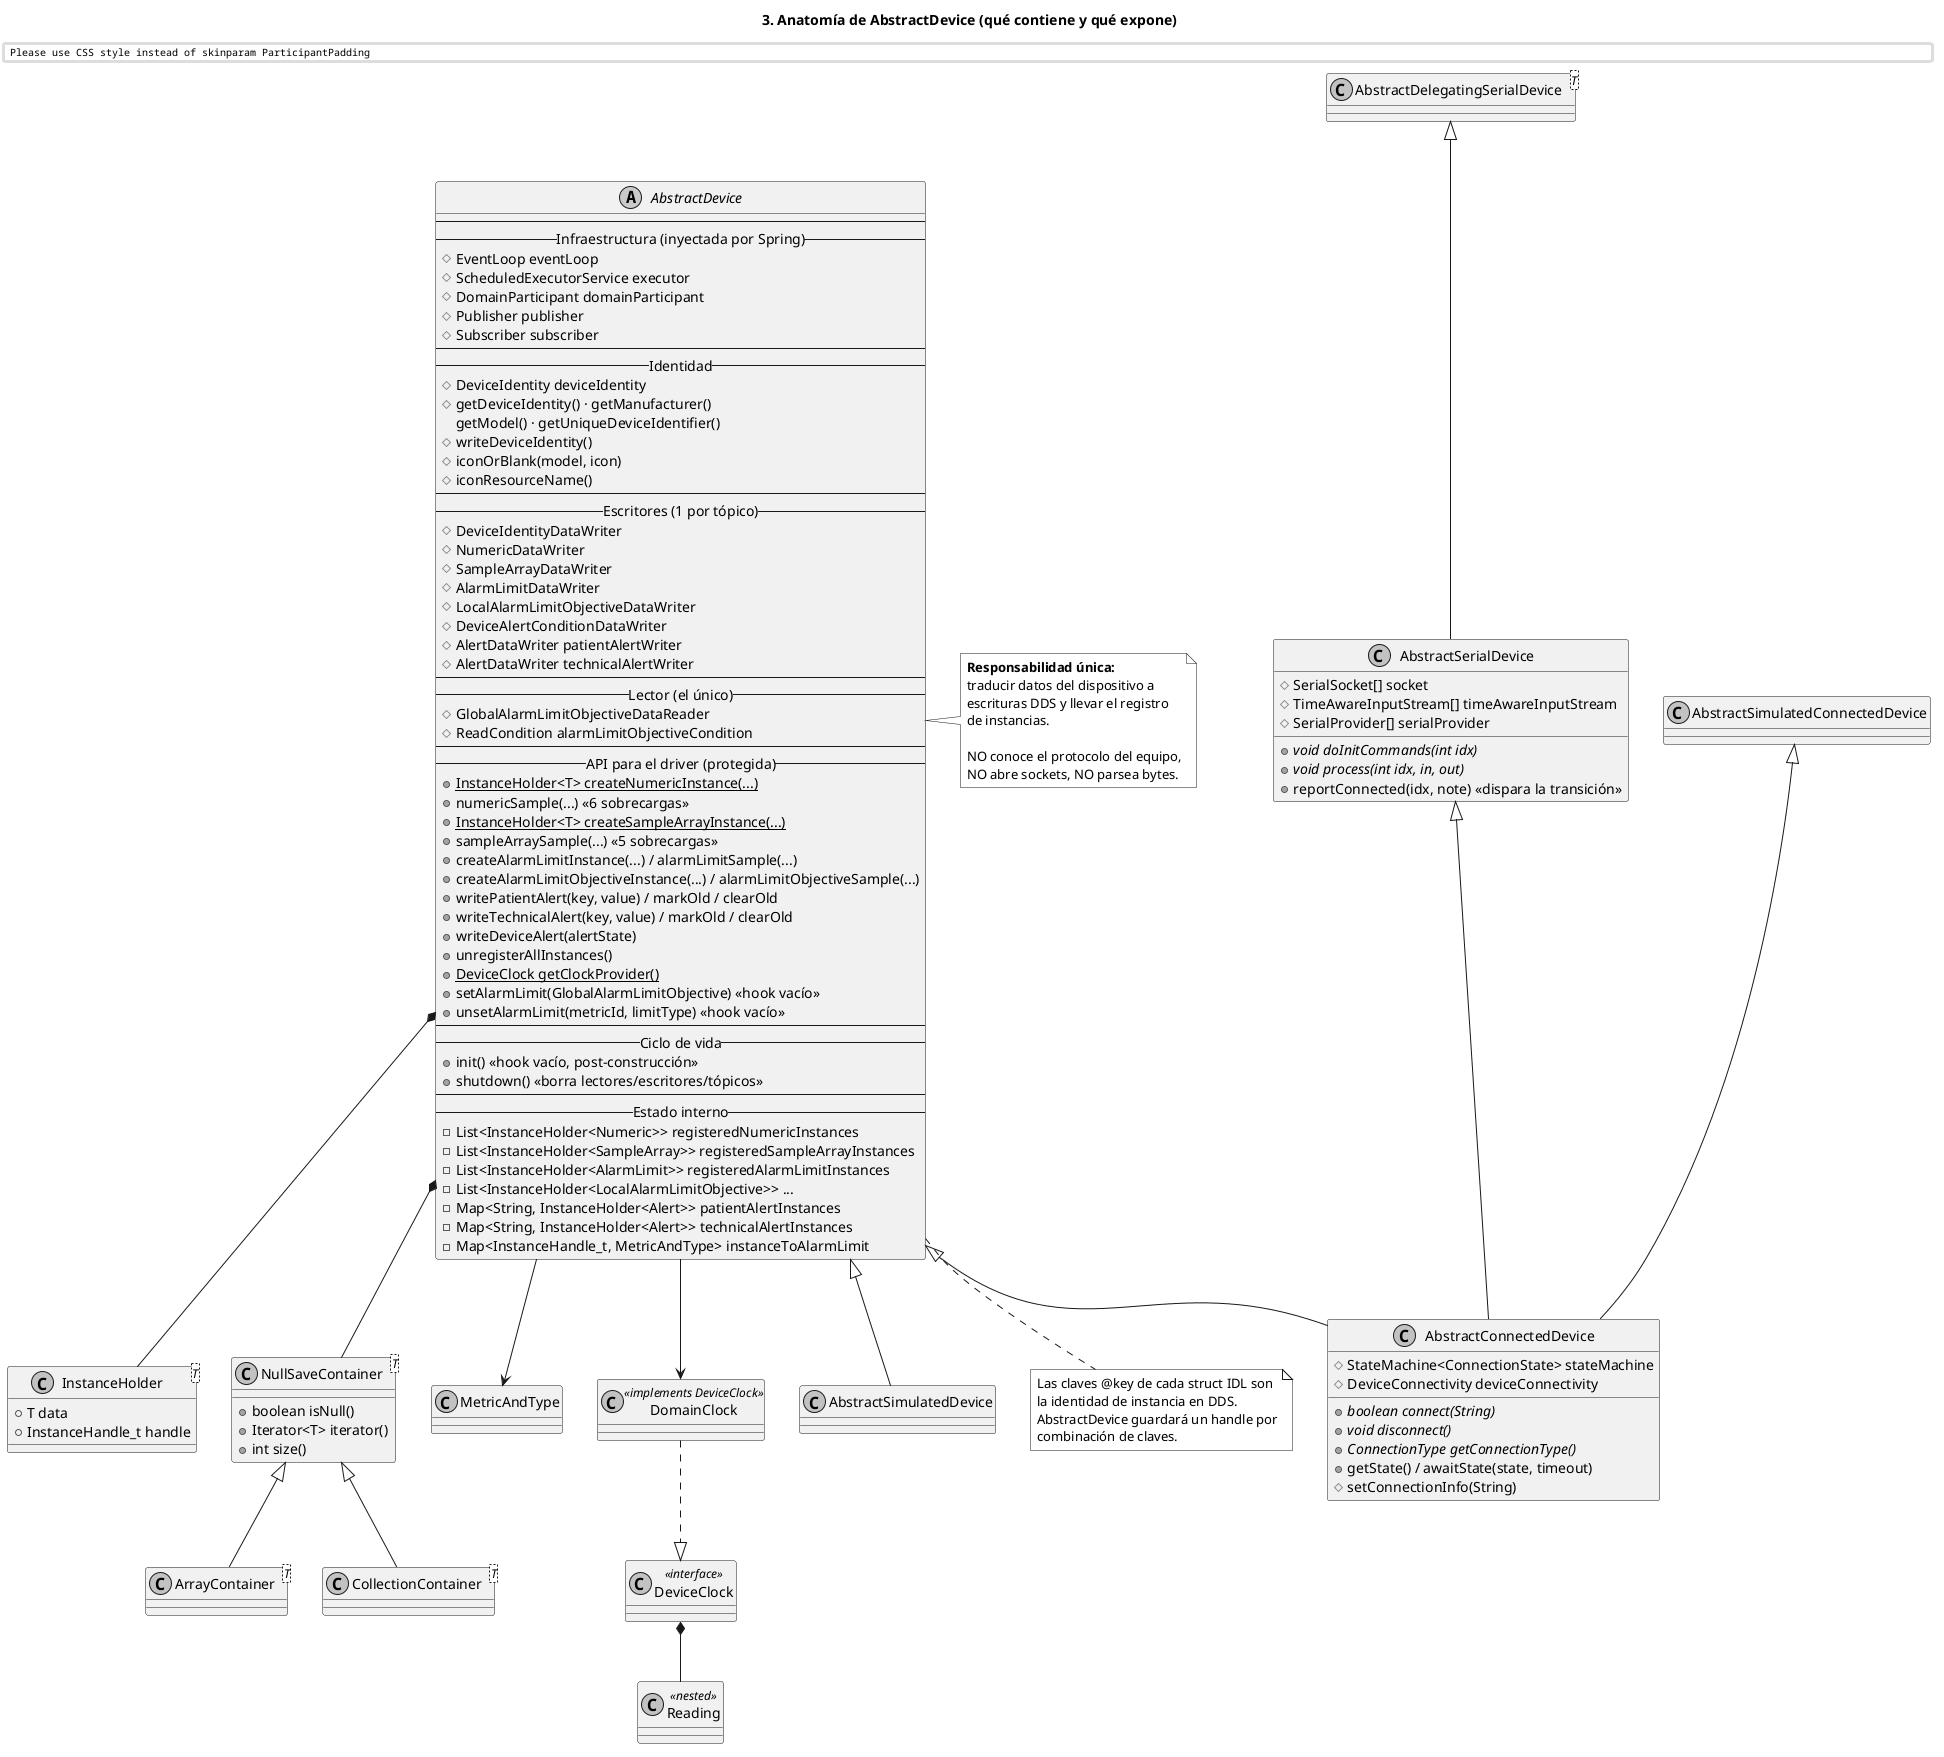

The diagram above was rendered by PlantUML. Its source (embedded in the PNG):
@startuml
skinparam monochrome true
skinparam shadowing false
skinparam defaultFontName Arial
skinparam sequenceMessageAlign center
skinparam ParticipantPadding 20
skinparam BoxPadding 10

title 3. Anatomía de AbstractDevice (qué contiene y qué expone)

abstract class AbstractDevice {
  --
  -- Infraestructura (inyectada por Spring) --
  # EventLoop eventLoop
  # ScheduledExecutorService executor
  # DomainParticipant domainParticipant
  # Publisher publisher
  # Subscriber subscriber
  --
  -- Identidad --
  # DeviceIdentity deviceIdentity
  # getDeviceIdentity() · getManufacturer()
    getModel() · getUniqueDeviceIdentifier()
  # writeDeviceIdentity()
  # iconOrBlank(model, icon)
  # iconResourceName()
  --
  -- Escritores (1 por tópico) --
  # DeviceIdentityDataWriter
  # NumericDataWriter
  # SampleArrayDataWriter
  # AlarmLimitDataWriter
  # LocalAlarmLimitObjectiveDataWriter
  # DeviceAlertConditionDataWriter
  # AlertDataWriter patientAlertWriter
  # AlertDataWriter technicalAlertWriter
  --
  -- Lector (el único) --
  # GlobalAlarmLimitObjectiveDataReader
  # ReadCondition alarmLimitObjectiveCondition
  --
  -- API para el driver (protegida) --
  + {static} InstanceHolder<T> createNumericInstance(...)
  + numericSample(...) «6 sobrecargas»
  + {static} InstanceHolder<T> createSampleArrayInstance(...)
  + sampleArraySample(...) «5 sobrecargas»
  + createAlarmLimitInstance(...) / alarmLimitSample(...)
  + createAlarmLimitObjectiveInstance(...) / alarmLimitObjectiveSample(...)
  + writePatientAlert(key, value) / markOld / clearOld
  + writeTechnicalAlert(key, value) / markOld / clearOld
  + writeDeviceAlert(alertState)
  + unregisterAllInstances()
  + {static} DeviceClock getClockProvider()
  + setAlarmLimit(GlobalAlarmLimitObjective) «hook vacío»
  + unsetAlarmLimit(metricId, limitType) «hook vacío»
  --
  -- Ciclo de vida --
  + init() «hook vacío, post-construcción»
  + shutdown() «borra lectores/escritores/tópicos»
  --
  -- Estado interno --
  - List<InstanceHolder<Numeric>> registeredNumericInstances
  - List<InstanceHolder<SampleArray>> registeredSampleArrayInstances
  - List<InstanceHolder<AlarmLimit>> registeredAlarmLimitInstances
  - List<InstanceHolder<LocalAlarmLimitObjective>> ...
  - Map<String, InstanceHolder<Alert>> patientAlertInstances
  - Map<String, InstanceHolder<Alert>> technicalAlertInstances
  - Map<InstanceHandle_t, MetricAndType> instanceToAlarmLimit
}

class "InstanceHolder<T>" as IH {
  + T data
  + InstanceHandle_t handle
}

class "NullSaveContainer<T>" as NSC {
  + boolean isNull()
  + Iterator<T> iterator()
  + int size()
}
class "ArrayContainer<T>" as AC
class "CollectionContainer<T>" as CC
class "MetricAndType" as MAT
class "DomainClock" as DC <<implements DeviceClock>>

class "AbstractConnectedDevice" as ACD {
  # StateMachine<ConnectionState> stateMachine
  # DeviceConnectivity deviceConnectivity
  + {abstract} boolean connect(String)
  + {abstract} void disconnect()
  + {abstract} ConnectionType getConnectionType()
  + getState() / awaitState(state, timeout)
  # setConnectionInfo(String)
}

class "AbstractSerialDevice" as ASD {
  # SerialSocket[] socket
  # TimeAwareInputStream[] timeAwareInputStream
  # SerialProvider[] serialProvider
  + {abstract} void doInitCommands(int idx)
  + {abstract} void process(int idx, in, out)
  + reportConnected(idx, note) «dispara la transición»
}

class "AbstractDelegatingSerialDevice<T>" as ADSD
class "AbstractSimulatedDevice" as ASDV
class "AbstractSimulatedConnectedDevice" as ASC
class "DeviceClock" as DCK <<interface>>
class "Reading" as RDG <<nested>>

AbstractDevice *-- IH
AbstractDevice *-- NSC
NSC <|-- AC
NSC <|-- CC
AbstractDevice --> MAT
AbstractDevice --> DC
DC ..|> DCK
DCK *-- RDG

AbstractDevice <|-- ACD
AbstractDevice <|-- ASDV
ASD <|-- ACD
ADSD <|-- ASD
ASC <|-- ACD

note right of AbstractDevice
  **Responsabilidad única:**
  traducir datos del dispositivo a
  escrituras DDS y llevar el registro
  de instancias.

  NO conoce el protocolo del equipo,
  NO abre sockets, NO parsea bytes.
end note

note bottom of AbstractDevice
  Las claves @key de cada struct IDL son
  la identidad de instancia en DDS.
  AbstractDevice guardará un handle por
  combinación de claves.
end note
@enduml